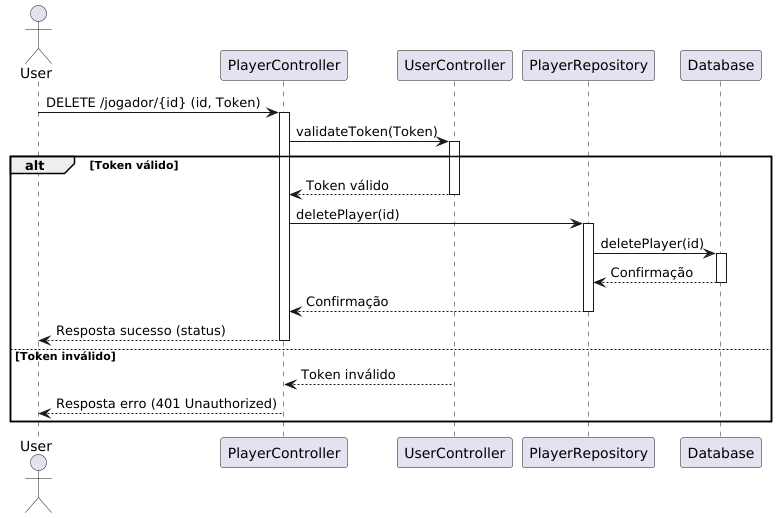

The diagram above was rendered by PlantUML. Its source (embedded in the PNG):
@startuml
actor User
participant PlayerController
participant UserController
participant PlayerRepository
participant Database

User -> PlayerController: DELETE /jogador/{id} (id, Token)
activate PlayerController

PlayerController -> UserController: validateToken(Token)
activate UserController

alt Token válido
    UserController --> PlayerController: Token válido
    deactivate UserController

    PlayerController -> PlayerRepository: deletePlayer(id)
    activate PlayerRepository

    PlayerRepository -> Database: deletePlayer(id)
    activate Database

    Database --> PlayerRepository: Confirmação
    deactivate Database

    PlayerRepository --> PlayerController: Confirmação
    deactivate PlayerRepository

    PlayerController --> User: Resposta sucesso (status)
    deactivate PlayerController
else Token inválido
    UserController --> PlayerController: Token inválido
    deactivate UserController

    PlayerController --> User: Resposta erro (401 Unauthorized)
    deactivate PlayerController
end
@enduml